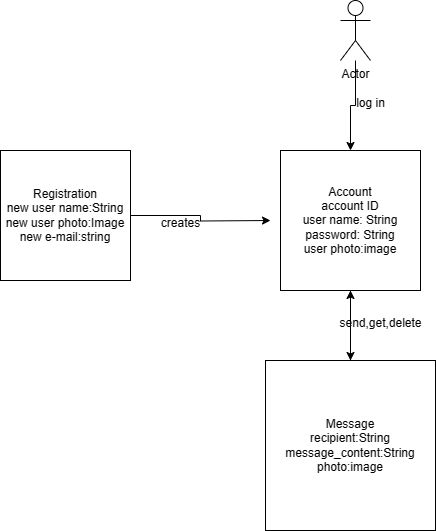

The diagram above was exported from draw.io. Its source (the exported page's mxGraphModel, read from the mxfile embedded in the PNG):
<mxGraphModel dx="1426" dy="785" grid="1" gridSize="10" guides="1" tooltips="1" connect="1" arrows="1" fold="1" page="1" pageScale="1" pageWidth="827" pageHeight="1169" math="0" shadow="0">
  <root>
    <mxCell id="WIyWlLk6GJQsqaUBKTNV-0" />
    <mxCell id="WIyWlLk6GJQsqaUBKTNV-1" parent="WIyWlLk6GJQsqaUBKTNV-0" />
    <mxCell id="3OISSoqO8DcF-DFutMLp-52" style="edgeStyle=orthogonalEdgeStyle;rounded=0;orthogonalLoop=1;jettySize=auto;html=1;" edge="1" parent="WIyWlLk6GJQsqaUBKTNV-1" source="3OISSoqO8DcF-DFutMLp-48" target="3OISSoqO8DcF-DFutMLp-51">
      <mxGeometry relative="1" as="geometry" />
    </mxCell>
    <mxCell id="3OISSoqO8DcF-DFutMLp-48" value="Actor" style="shape=umlActor;verticalLabelPosition=bottom;verticalAlign=top;html=1;outlineConnect=0;" vertex="1" parent="WIyWlLk6GJQsqaUBKTNV-1">
      <mxGeometry x="400" y="20" width="30" height="60" as="geometry" />
    </mxCell>
    <mxCell id="3OISSoqO8DcF-DFutMLp-59" style="edgeStyle=orthogonalEdgeStyle;rounded=0;orthogonalLoop=1;jettySize=auto;html=1;" edge="1" parent="WIyWlLk6GJQsqaUBKTNV-1" source="3OISSoqO8DcF-DFutMLp-51" target="3OISSoqO8DcF-DFutMLp-57">
      <mxGeometry relative="1" as="geometry" />
    </mxCell>
    <mxCell id="3OISSoqO8DcF-DFutMLp-51" value="Account&lt;br&gt;account ID&lt;br&gt;user name: String&lt;br&gt;password: String&lt;br&gt;user photo:image&lt;br&gt;" style="whiteSpace=wrap;html=1;aspect=fixed;" vertex="1" parent="WIyWlLk6GJQsqaUBKTNV-1">
      <mxGeometry x="340" y="170" width="140" height="140" as="geometry" />
    </mxCell>
    <mxCell id="3OISSoqO8DcF-DFutMLp-53" value="log in" style="text;html=1;align=center;verticalAlign=middle;resizable=0;points=[];autosize=1;strokeColor=none;fillColor=none;" vertex="1" parent="WIyWlLk6GJQsqaUBKTNV-1">
      <mxGeometry x="405" y="108" width="50" height="30" as="geometry" />
    </mxCell>
    <mxCell id="3OISSoqO8DcF-DFutMLp-55" style="edgeStyle=orthogonalEdgeStyle;rounded=0;orthogonalLoop=1;jettySize=auto;html=1;" edge="1" parent="WIyWlLk6GJQsqaUBKTNV-1" source="3OISSoqO8DcF-DFutMLp-54">
      <mxGeometry relative="1" as="geometry">
        <mxPoint x="330" y="240" as="targetPoint" />
      </mxGeometry>
    </mxCell>
    <mxCell id="3OISSoqO8DcF-DFutMLp-54" value="Registration&lt;br&gt;new user name:String&lt;br&gt;new user photo:Image&lt;br&gt;new e-mail:string" style="whiteSpace=wrap;html=1;aspect=fixed;" vertex="1" parent="WIyWlLk6GJQsqaUBKTNV-1">
      <mxGeometry x="60" y="170" width="130" height="130" as="geometry" />
    </mxCell>
    <mxCell id="3OISSoqO8DcF-DFutMLp-56" value="creates" style="text;html=1;align=center;verticalAlign=middle;resizable=0;points=[];autosize=1;strokeColor=none;fillColor=none;" vertex="1" parent="WIyWlLk6GJQsqaUBKTNV-1">
      <mxGeometry x="210" y="228" width="60" height="30" as="geometry" />
    </mxCell>
    <mxCell id="3OISSoqO8DcF-DFutMLp-58" style="edgeStyle=orthogonalEdgeStyle;rounded=0;orthogonalLoop=1;jettySize=auto;html=1;entryX=0.5;entryY=1;entryDx=0;entryDy=0;" edge="1" parent="WIyWlLk6GJQsqaUBKTNV-1" source="3OISSoqO8DcF-DFutMLp-57" target="3OISSoqO8DcF-DFutMLp-51">
      <mxGeometry relative="1" as="geometry" />
    </mxCell>
    <mxCell id="3OISSoqO8DcF-DFutMLp-57" value="Message&lt;br&gt;recipient:String&lt;br&gt;message_content:String&lt;br&gt;photo:image&lt;br&gt;" style="whiteSpace=wrap;html=1;aspect=fixed;" vertex="1" parent="WIyWlLk6GJQsqaUBKTNV-1">
      <mxGeometry x="325" y="380" width="170" height="170" as="geometry" />
    </mxCell>
    <mxCell id="3OISSoqO8DcF-DFutMLp-60" value="send,get,delete" style="text;html=1;align=center;verticalAlign=middle;resizable=0;points=[];autosize=1;strokeColor=none;fillColor=none;" vertex="1" parent="WIyWlLk6GJQsqaUBKTNV-1">
      <mxGeometry x="385" y="328" width="110" height="30" as="geometry" />
    </mxCell>
  </root>
</mxGraphModel>